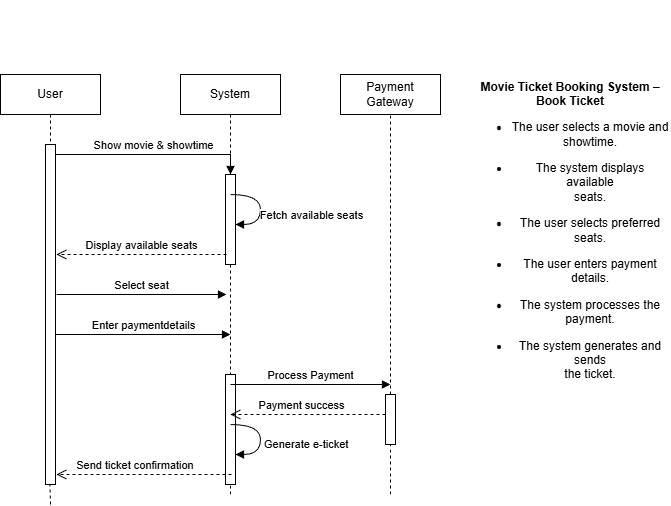

The diagram above was exported from draw.io. Its source (the exported page's mxGraphModel, read from the mxfile embedded in the PNG):
<mxGraphModel dx="786" dy="516" grid="1" gridSize="10" guides="1" tooltips="1" connect="1" arrows="1" fold="1" page="1" pageScale="1" pageWidth="850" pageHeight="1100" math="0" shadow="0">
  <root>
    <mxCell id="0" />
    <mxCell id="1" parent="0" />
    <mxCell id="J36hhIXvCtpsgAJaugsx-1" parent="1" style="shape=umlLifeline;perimeter=lifelinePerimeter;whiteSpace=wrap;html=1;container=0;dropTarget=0;collapsible=0;recursiveResize=0;outlineConnect=0;portConstraint=eastwest;newEdgeStyle={&quot;edgeStyle&quot;:&quot;elbowEdgeStyle&quot;,&quot;elbow&quot;:&quot;vertical&quot;,&quot;curved&quot;:0,&quot;rounded&quot;:0};" value="User" vertex="1">
      <mxGeometry height="410" width="100" x="120" y="120" as="geometry" />
    </mxCell>
    <mxCell id="J36hhIXvCtpsgAJaugsx-2" parent="J36hhIXvCtpsgAJaugsx-1" style="html=1;points=[];perimeter=orthogonalPerimeter;outlineConnect=0;targetShapes=umlLifeline;portConstraint=eastwest;newEdgeStyle={&quot;edgeStyle&quot;:&quot;elbowEdgeStyle&quot;,&quot;elbow&quot;:&quot;vertical&quot;,&quot;curved&quot;:0,&quot;rounded&quot;:0};" value="" vertex="1">
      <mxGeometry height="340" width="10" x="45" y="70" as="geometry" />
    </mxCell>
    <mxCell id="J36hhIXvCtpsgAJaugsx-3" parent="1" style="shape=umlLifeline;perimeter=lifelinePerimeter;whiteSpace=wrap;html=1;container=0;dropTarget=0;collapsible=0;recursiveResize=0;outlineConnect=0;portConstraint=eastwest;newEdgeStyle={&quot;edgeStyle&quot;:&quot;elbowEdgeStyle&quot;,&quot;elbow&quot;:&quot;vertical&quot;,&quot;curved&quot;:0,&quot;rounded&quot;:0};" value="System" vertex="1">
      <mxGeometry height="410" width="100" x="300" y="120" as="geometry" />
    </mxCell>
    <mxCell id="J36hhIXvCtpsgAJaugsx-4" parent="J36hhIXvCtpsgAJaugsx-3" style="html=1;points=[];perimeter=orthogonalPerimeter;outlineConnect=0;targetShapes=umlLifeline;portConstraint=eastwest;newEdgeStyle={&quot;edgeStyle&quot;:&quot;elbowEdgeStyle&quot;,&quot;elbow&quot;:&quot;vertical&quot;,&quot;curved&quot;:0,&quot;rounded&quot;:0};" value="" vertex="1">
      <mxGeometry height="90" width="10" x="45" y="100" as="geometry" />
    </mxCell>
    <mxCell id="J36hhIXvCtpsgAJaugsx-5" parent="J36hhIXvCtpsgAJaugsx-3" style="html=1;points=[];perimeter=orthogonalPerimeter;outlineConnect=0;targetShapes=umlLifeline;portConstraint=eastwest;newEdgeStyle={&quot;edgeStyle&quot;:&quot;elbowEdgeStyle&quot;,&quot;elbow&quot;:&quot;vertical&quot;,&quot;curved&quot;:0,&quot;rounded&quot;:0};" value="" vertex="1">
      <mxGeometry height="110" width="10" x="45" y="300" as="geometry" />
    </mxCell>
    <mxCell id="J36hhIXvCtpsgAJaugsx-6" edge="1" parent="1" source="J36hhIXvCtpsgAJaugsx-2" style="html=1;verticalAlign=bottom;endArrow=block;edgeStyle=elbowEdgeStyle;elbow=vertical;curved=0;rounded=0;" target="J36hhIXvCtpsgAJaugsx-4" value="Show movie &amp;amp; showtime">
      <mxGeometry relative="1" as="geometry">
        <Array as="points">
          <mxPoint x="260" y="200" />
        </Array>
        <mxPoint x="275" y="210" as="sourcePoint" />
      </mxGeometry>
    </mxCell>
    <mxCell id="J36hhIXvCtpsgAJaugsx-7" edge="1" parent="1" style="html=1;verticalAlign=bottom;endArrow=open;dashed=1;endSize=8;edgeStyle=elbowEdgeStyle;elbow=vertical;curved=0;rounded=0;" value="Send ticket confirmation&amp;nbsp;">
      <mxGeometry relative="1" x="0.0857" as="geometry">
        <mxPoint as="offset" />
        <Array as="points">
          <mxPoint x="271" y="520" />
        </Array>
        <mxPoint x="351" y="520" as="sourcePoint" />
        <mxPoint x="176" y="520" as="targetPoint" />
      </mxGeometry>
    </mxCell>
    <mxCell id="J36hhIXvCtpsgAJaugsx-8" parent="1" style="rounded=0;whiteSpace=wrap;html=1;" value="Payment Gateway" vertex="1">
      <mxGeometry height="40" width="100" x="460" y="120" as="geometry" />
    </mxCell>
    <mxCell id="J36hhIXvCtpsgAJaugsx-9" edge="1" parent="1" style="html=1;verticalAlign=bottom;endArrow=block;edgeStyle=elbowEdgeStyle;elbow=vertical;curved=0;rounded=0;" value="Select seat">
      <mxGeometry relative="1" as="geometry">
        <Array as="points">
          <mxPoint x="261" y="340" />
        </Array>
        <mxPoint x="176" y="340" as="sourcePoint" />
        <mxPoint x="346" y="340" as="targetPoint" />
      </mxGeometry>
    </mxCell>
    <mxCell id="J36hhIXvCtpsgAJaugsx-10" edge="1" parent="1" style="html=1;align=left;spacingLeft=2;endArrow=block;rounded=0;edgeStyle=orthogonalEdgeStyle;curved=1;rounded=0;" value="Generate e-ticket">
      <mxGeometry relative="1" x="0.1765" as="geometry">
        <mxPoint as="offset" />
        <Array as="points">
          <mxPoint x="380" y="500" />
        </Array>
        <mxPoint x="350" y="470" as="sourcePoint" />
        <mxPoint x="355" y="500" as="targetPoint" />
      </mxGeometry>
    </mxCell>
    <mxCell id="J36hhIXvCtpsgAJaugsx-11" edge="1" parent="1" style="html=1;align=left;spacingLeft=2;endArrow=block;rounded=0;edgeStyle=orthogonalEdgeStyle;curved=1;rounded=0;" value="">
      <mxGeometry relative="1" x="-0.2941" y="103" as="geometry">
        <mxPoint x="-13" y="-50" as="offset" />
        <Array as="points">
          <mxPoint x="380" y="270" />
        </Array>
        <mxPoint x="350" y="240" as="sourcePoint" />
        <mxPoint x="355" y="270" as="targetPoint" />
      </mxGeometry>
    </mxCell>
    <mxCell id="J36hhIXvCtpsgAJaugsx-12" connectable="0" parent="J36hhIXvCtpsgAJaugsx-11" style="edgeLabel;html=1;align=center;verticalAlign=middle;resizable=0;points=[];" value="&lt;span style=&quot;text-align: left;&quot;&gt;Fetch available seats&lt;/span&gt;" vertex="1">
      <mxGeometry relative="1" x="-0.1294" y="-4" as="geometry">
        <mxPoint x="54" y="13" as="offset" />
      </mxGeometry>
    </mxCell>
    <mxCell id="J36hhIXvCtpsgAJaugsx-13" edge="1" parent="1" source="J36hhIXvCtpsgAJaugsx-2" style="html=1;verticalAlign=bottom;endArrow=block;edgeStyle=elbowEdgeStyle;elbow=vertical;curved=0;rounded=0;" value="Enter paymentdetails">
      <mxGeometry relative="1" as="geometry">
        <Array as="points">
          <mxPoint x="265" y="380" />
        </Array>
        <mxPoint x="180" y="380" as="sourcePoint" />
        <mxPoint x="350" y="380" as="targetPoint" />
      </mxGeometry>
    </mxCell>
    <mxCell id="J36hhIXvCtpsgAJaugsx-15" edge="1" parent="1" style="html=1;verticalAlign=bottom;endArrow=open;dashed=1;endSize=8;edgeStyle=elbowEdgeStyle;elbow=vertical;curved=0;rounded=0;" value="Display available seats">
      <mxGeometry relative="1" as="geometry">
        <Array as="points">
          <mxPoint x="271" y="300" />
        </Array>
        <mxPoint x="346" y="300" as="sourcePoint" />
        <mxPoint x="176" y="300" as="targetPoint" />
      </mxGeometry>
    </mxCell>
    <mxCell id="J36hhIXvCtpsgAJaugsx-16" edge="1" parent="1" source="J36hhIXvCtpsgAJaugsx-21" style="endArrow=none;dashed=1;html=1;rounded=0;entryX=0.5;entryY=1;entryDx=0;entryDy=0;" target="J36hhIXvCtpsgAJaugsx-8" value="">
      <mxGeometry height="50" relative="1" width="50" as="geometry">
        <mxPoint x="510" y="530" as="sourcePoint" />
        <mxPoint x="509.5" y="170" as="targetPoint" />
      </mxGeometry>
    </mxCell>
    <mxCell id="J36hhIXvCtpsgAJaugsx-17" edge="1" parent="1" style="html=1;verticalAlign=bottom;endArrow=block;edgeStyle=elbowEdgeStyle;elbow=vertical;curved=0;rounded=0;" value="Process Payment">
      <mxGeometry relative="1" as="geometry">
        <Array as="points">
          <mxPoint x="435" y="430" />
        </Array>
        <mxPoint x="350" y="430" as="sourcePoint" />
        <mxPoint x="510" y="430" as="targetPoint" />
      </mxGeometry>
    </mxCell>
    <mxCell id="J36hhIXvCtpsgAJaugsx-18" edge="1" parent="1" source="J36hhIXvCtpsgAJaugsx-21" style="html=1;verticalAlign=bottom;endArrow=open;dashed=1;endSize=8;edgeStyle=elbowEdgeStyle;elbow=vertical;curved=0;rounded=0;" value="Payment success">
      <mxGeometry relative="1" x="0.0857" as="geometry">
        <mxPoint as="offset" />
        <Array as="points" />
        <mxPoint x="510" y="460" as="sourcePoint" />
        <mxPoint x="350" y="460" as="targetPoint" />
      </mxGeometry>
    </mxCell>
    <mxCell id="J36hhIXvCtpsgAJaugsx-19" edge="1" parent="1" style="endArrow=none;dashed=1;html=1;rounded=0;" target="J36hhIXvCtpsgAJaugsx-21" value="">
      <mxGeometry height="50" relative="1" width="50" as="geometry">
        <mxPoint x="510" y="540" as="sourcePoint" />
        <mxPoint x="509.5" y="170" as="targetPoint" />
      </mxGeometry>
    </mxCell>
    <mxCell id="J36hhIXvCtpsgAJaugsx-21" parent="1" style="html=1;points=[];perimeter=orthogonalPerimeter;outlineConnect=0;targetShapes=umlLifeline;portConstraint=eastwest;newEdgeStyle={&quot;edgeStyle&quot;:&quot;elbowEdgeStyle&quot;,&quot;elbow&quot;:&quot;vertical&quot;,&quot;curved&quot;:0,&quot;rounded&quot;:0};" value="" vertex="1">
      <mxGeometry height="50" width="10" x="505" y="440" as="geometry" />
    </mxCell>
    <mxCell id="J36hhIXvCtpsgAJaugsx-22" edge="1" parent="1" style="endArrow=none;dashed=1;html=1;rounded=0;entryX=0.5;entryY=1;entryDx=0;entryDy=0;" value="">
      <mxGeometry height="50" relative="1" width="50" as="geometry">
        <mxPoint x="350" y="540" as="sourcePoint" />
        <mxPoint x="350" y="530" as="targetPoint" />
      </mxGeometry>
    </mxCell>
    <mxCell id="J36hhIXvCtpsgAJaugsx-23" edge="1" parent="1" style="endArrow=none;dashed=1;html=1;rounded=0;" value="">
      <mxGeometry height="50" relative="1" width="50" as="geometry">
        <mxPoint x="170" y="550" as="sourcePoint" />
        <mxPoint x="169.5" y="530" as="targetPoint" />
      </mxGeometry>
    </mxCell>
    <mxCell id="tlrZq0Ms68ShVP3ertUP-1" parent="1" style="text;html=1;whiteSpace=wrap;strokeColor=none;fillColor=none;align=center;verticalAlign=middle;rounded=0;" value="&lt;p style=&quot;margin-bottom: 0.11in&quot;&gt;&lt;br&gt;&lt;b&gt;&lt;br&gt;&lt;/b&gt;&lt;/p&gt;&lt;p style=&quot;margin-bottom: 0.11in&quot;&gt;&lt;b&gt;&lt;br&gt;&lt;/b&gt;&lt;/p&gt;&lt;p style=&quot;margin-bottom: 0.11in&quot;&gt;&lt;b&gt;Movie Ticket Booking System – Book Ticket&lt;/b&gt;&lt;/p&gt;&lt;ul&gt;&#09;&lt;li&gt;&lt;p style=&quot;margin-bottom: 0.11in&quot;&gt;The user selects a movie and&lt;br&gt;&#09;showtime.&lt;/p&gt;&lt;/li&gt;&#09;&lt;li&gt;&lt;p style=&quot;margin-bottom: 0.11in&quot;&gt;The system displays available&lt;br&gt;&#09;seats.&lt;/p&gt;&lt;/li&gt;&#09;&lt;li&gt;&lt;p style=&quot;margin-bottom: 0.11in&quot;&gt;The user selects preferred&lt;br&gt;&#09;seats.&lt;/p&gt;&lt;/li&gt;&#09;&lt;li&gt;&lt;p style=&quot;margin-bottom: 0.11in&quot;&gt;The user enters payment&lt;br&gt;&#09;details.&lt;/p&gt;&lt;/li&gt;&#09;&lt;li&gt;&lt;p style=&quot;margin-bottom: 0.11in&quot;&gt;The system processes the&lt;br&gt;&#09;payment.&lt;/p&gt;&lt;/li&gt;&#09;&lt;li&gt;&lt;p style=&quot;margin-bottom: 0.11in&quot;&gt;The system generates and sends&lt;br&gt;&#09;the ticket.&lt;/p&gt;&lt;/li&gt;&lt;br&gt;&lt;/ul&gt;" vertex="1">
      <mxGeometry height="250" width="200" x="590" y="130" as="geometry" />
    </mxCell>
  </root>
</mxGraphModel>